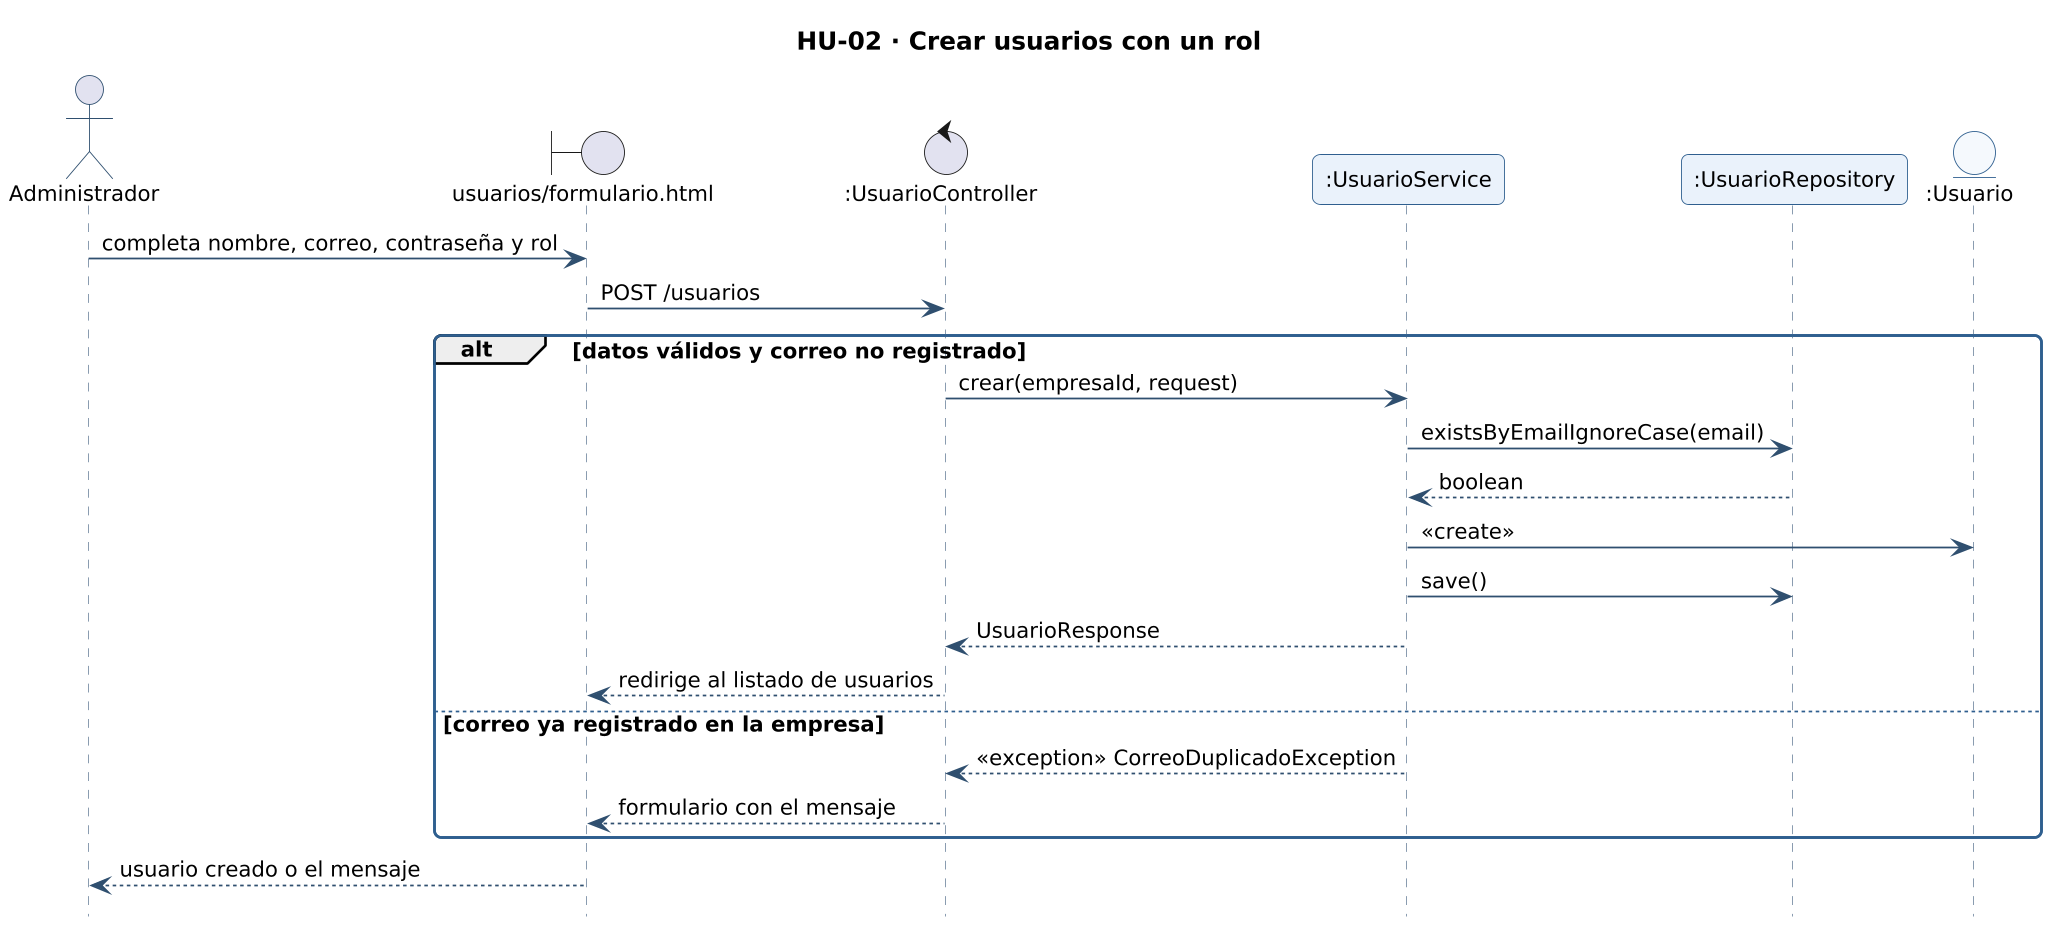

The diagram above was rendered by PlantUML. Its source (embedded in the PNG):
@startuml secuencia-hu-02
!include _estilo.iuml
hide footbox
skinparam maxMessageSize 260
skinparam sequenceMessageAlign left
title HU-02 · Crear usuarios con un rol
actor "Administrador" as A
boundary "usuarios/formulario.html" as L_VISTA_usuarios_formulario
control ":UsuarioController" as L_UsuarioController
participant ":UsuarioService" as L_UsuarioService
participant ":UsuarioRepository" as L_UsuarioRepository
entity ":Usuario" as L_Usuario
A -> L_VISTA_usuarios_formulario : completa nombre, correo, contraseña y rol
L_VISTA_usuarios_formulario -> L_UsuarioController : POST /usuarios
alt datos válidos y correo no registrado
L_UsuarioController -> L_UsuarioService : crear(empresaId, request)
L_UsuarioService -> L_UsuarioRepository : existsByEmailIgnoreCase(email)
L_UsuarioRepository --> L_UsuarioService : boolean
L_UsuarioService -> L_Usuario : <<create>>
L_UsuarioService -> L_UsuarioRepository : save()
L_UsuarioService --> L_UsuarioController : UsuarioResponse
L_UsuarioController --> L_VISTA_usuarios_formulario : redirige al listado de usuarios
else correo ya registrado en la empresa
L_UsuarioService --> L_UsuarioController : <<exception>> CorreoDuplicadoException
L_UsuarioController --> L_VISTA_usuarios_formulario : formulario con el mensaje
end
L_VISTA_usuarios_formulario --> A : usuario creado o el mensaje
@enduml